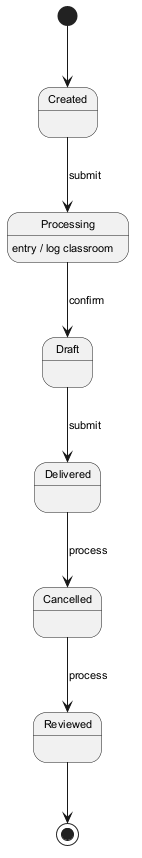

The diagram above was rendered by PlantUML. Its source (embedded in the PNG):
@startuml
skinparam defaultFontSize 11
[*] --> Created
Created --> Processing : submit
Processing --> Draft : confirm
Processing : entry / log classroom
Draft --> Delivered : submit
Delivered --> Cancelled : process
Cancelled --> Reviewed : process
Reviewed --> [*]
@enduml